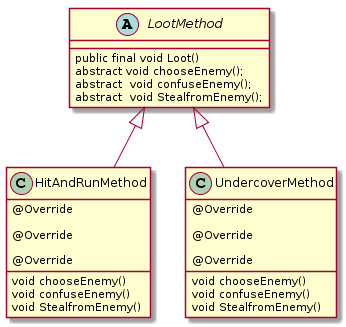

The diagram above was rendered by PlantUML. Its source (embedded in the PNG):
@startuml
abstract class LootMethod {

    
       public final void Loot()
   

          abstract void chooseEnemy();
          abstract  void confuseEnemy();
          abstract  void StealfromEnemy();

}

class HitAndRunMethod extends LootMethod {

    @Override
    void chooseEnemy() 

    @Override
    void confuseEnemy()

    @Override
    void StealfromEnemy() 
}

class UndercoverMethod extends LootMethod {
    @Override
    void chooseEnemy() 

    @Override
    void confuseEnemy()

    @Override
    void StealfromEnemy()
}
@enduml